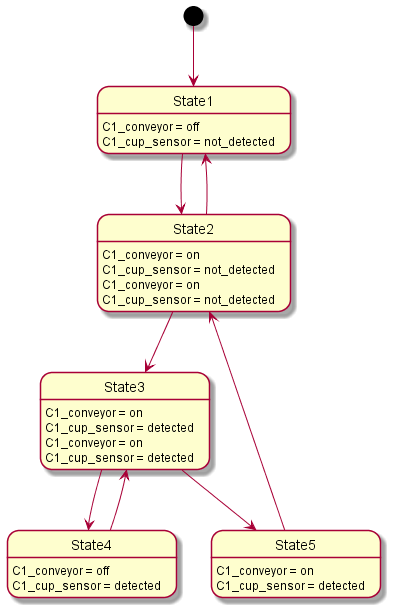

The diagram above was rendered by PlantUML. Its source (embedded in the PNG):
@startuml
[*] --> State1
State1 : C1_conveyor = off
State1 : C1_cup_sensor = not_detected
State1 --> State2
State2 : C1_conveyor = on
State2 : C1_cup_sensor = not_detected
State2 --> State3
State3 : C1_conveyor = on
State3 : C1_cup_sensor = detected
State3 --> State4
State4 : C1_conveyor = off
State4 : C1_cup_sensor = detected
State4 --> State3
State3 : C1_conveyor = on
State3 : C1_cup_sensor = detected
State3 --> State5
State5 : C1_conveyor = on
State5 : C1_cup_sensor = detected
State5 --> State2
State2 : C1_conveyor = on
State2 : C1_cup_sensor = not_detected
State2 --> State1
@enduml